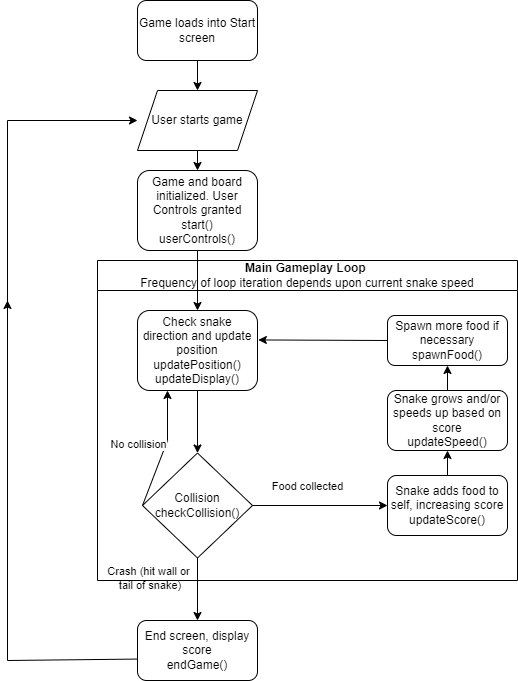

The diagram above was exported from draw.io. Its source (the exported page's mxGraphModel, read from the mxfile embedded in the PNG):
<mxGraphModel dx="1562" dy="811" grid="1" gridSize="10" guides="1" tooltips="1" connect="1" arrows="1" fold="1" page="1" pageScale="1" pageWidth="850" pageHeight="1100" math="0" shadow="0">
  <root>
    <mxCell id="0" />
    <mxCell id="1" parent="0" />
    <mxCell id="tca9rk_UuzVXJJgnn8aG-1" value="Game loads into Start screen&lt;br&gt;" style="rounded=1;whiteSpace=wrap;html=1;" vertex="1" parent="1">
      <mxGeometry x="270" y="60" width="120" height="60" as="geometry" />
    </mxCell>
    <mxCell id="tca9rk_UuzVXJJgnn8aG-3" value="" style="endArrow=classic;html=1;rounded=0;exitX=0.5;exitY=1;exitDx=0;exitDy=0;entryX=0.5;entryY=0;entryDx=0;entryDy=0;" edge="1" parent="1" source="tca9rk_UuzVXJJgnn8aG-1" target="tca9rk_UuzVXJJgnn8aG-4">
      <mxGeometry width="50" height="50" relative="1" as="geometry">
        <mxPoint x="400" y="460" as="sourcePoint" />
        <mxPoint x="340" y="240" as="targetPoint" />
      </mxGeometry>
    </mxCell>
    <mxCell id="tca9rk_UuzVXJJgnn8aG-4" value="User starts game" style="shape=parallelogram;perimeter=parallelogramPerimeter;whiteSpace=wrap;html=1;fixedSize=1;" vertex="1" parent="1">
      <mxGeometry x="270" y="150" width="120" height="60" as="geometry" />
    </mxCell>
    <mxCell id="tca9rk_UuzVXJJgnn8aG-5" value="Game and board initialized. User Controls granted&lt;br&gt;start()&lt;br&gt;userControls()" style="rounded=1;whiteSpace=wrap;html=1;" vertex="1" parent="1">
      <mxGeometry x="270" y="230" width="120" height="80" as="geometry" />
    </mxCell>
    <mxCell id="tca9rk_UuzVXJJgnn8aG-6" value="" style="endArrow=classic;html=1;rounded=0;exitX=0.5;exitY=1;exitDx=0;exitDy=0;entryX=0.5;entryY=0;entryDx=0;entryDy=0;" edge="1" parent="1" source="tca9rk_UuzVXJJgnn8aG-4" target="tca9rk_UuzVXJJgnn8aG-5">
      <mxGeometry width="50" height="50" relative="1" as="geometry">
        <mxPoint x="400" y="460" as="sourcePoint" />
        <mxPoint x="450" y="410" as="targetPoint" />
      </mxGeometry>
    </mxCell>
    <mxCell id="tca9rk_UuzVXJJgnn8aG-18" value="" style="endArrow=classic;html=1;rounded=0;exitX=0.5;exitY=1;exitDx=0;exitDy=0;entryX=0.5;entryY=0;entryDx=0;entryDy=0;" edge="1" parent="1" source="tca9rk_UuzVXJJgnn8aG-10" target="tca9rk_UuzVXJJgnn8aG-20">
      <mxGeometry width="50" height="50" relative="1" as="geometry">
        <mxPoint x="400" y="410" as="sourcePoint" />
        <mxPoint x="470" y="660" as="targetPoint" />
      </mxGeometry>
    </mxCell>
    <mxCell id="tca9rk_UuzVXJJgnn8aG-19" value="Crash (hit wall or&lt;br&gt;&amp;nbsp;tail of snake)" style="edgeLabel;html=1;align=center;verticalAlign=middle;resizable=0;points=[];" vertex="1" connectable="0" parent="tca9rk_UuzVXJJgnn8aG-18">
      <mxGeometry x="-0.2467" y="1" relative="1" as="geometry">
        <mxPoint x="-51" y="-4" as="offset" />
      </mxGeometry>
    </mxCell>
    <mxCell id="tca9rk_UuzVXJJgnn8aG-20" value="End screen, display score&lt;br&gt;endGame()" style="rounded=1;whiteSpace=wrap;html=1;" vertex="1" parent="1">
      <mxGeometry x="270" y="680" width="120" height="60" as="geometry" />
    </mxCell>
    <mxCell id="tca9rk_UuzVXJJgnn8aG-27" value="" style="endArrow=classic;html=1;rounded=0;exitX=-0.007;exitY=0.643;exitDx=0;exitDy=0;exitPerimeter=0;" edge="1" parent="1" source="tca9rk_UuzVXJJgnn8aG-20">
      <mxGeometry width="50" height="50" relative="1" as="geometry">
        <mxPoint x="350" y="390" as="sourcePoint" />
        <mxPoint x="140" y="360" as="targetPoint" />
        <Array as="points">
          <mxPoint x="140" y="720" />
        </Array>
      </mxGeometry>
    </mxCell>
    <mxCell id="tca9rk_UuzVXJJgnn8aG-28" value="" style="endArrow=classic;html=1;rounded=0;exitX=0.5;exitY=0;exitDx=0;exitDy=0;" edge="1" parent="1">
      <mxGeometry width="50" height="50" relative="1" as="geometry">
        <mxPoint x="140" y="370" as="sourcePoint" />
        <mxPoint x="270" y="180" as="targetPoint" />
        <Array as="points">
          <mxPoint x="140" y="180" />
        </Array>
      </mxGeometry>
    </mxCell>
    <mxCell id="tca9rk_UuzVXJJgnn8aG-29" value="Main Gameplay Loop&amp;nbsp;&lt;br&gt;&lt;span style=&quot;font-weight: normal;&quot;&gt;Frequency of loop iteration depends upon current snake speed&lt;/span&gt;" style="swimlane;whiteSpace=wrap;html=1;startSize=30;" vertex="1" parent="1">
      <mxGeometry x="230" y="320" width="420" height="320" as="geometry" />
    </mxCell>
    <mxCell id="tca9rk_UuzVXJJgnn8aG-14" value="Snake adds food to self, increasing score&lt;br&gt;updateScore()" style="rounded=1;whiteSpace=wrap;html=1;" vertex="1" parent="tca9rk_UuzVXJJgnn8aG-29">
      <mxGeometry x="290" y="215" width="120" height="60" as="geometry" />
    </mxCell>
    <mxCell id="tca9rk_UuzVXJJgnn8aG-10" value="Collision&lt;br&gt;checkCollision()" style="rhombus;whiteSpace=wrap;html=1;" vertex="1" parent="tca9rk_UuzVXJJgnn8aG-29">
      <mxGeometry x="45" y="192.5" width="110" height="105" as="geometry" />
    </mxCell>
    <mxCell id="tca9rk_UuzVXJJgnn8aG-12" value="" style="endArrow=classic;html=1;rounded=0;exitX=1;exitY=0.5;exitDx=0;exitDy=0;entryX=0;entryY=0.5;entryDx=0;entryDy=0;" edge="1" parent="tca9rk_UuzVXJJgnn8aG-29" source="tca9rk_UuzVXJJgnn8aG-10" target="tca9rk_UuzVXJJgnn8aG-14">
      <mxGeometry width="50" height="50" relative="1" as="geometry">
        <mxPoint x="170" y="105" as="sourcePoint" />
        <mxPoint x="380" y="225" as="targetPoint" />
        <Array as="points" />
      </mxGeometry>
    </mxCell>
    <mxCell id="tca9rk_UuzVXJJgnn8aG-13" value="Food collected" style="edgeLabel;html=1;align=center;verticalAlign=middle;resizable=0;points=[];" vertex="1" connectable="0" parent="tca9rk_UuzVXJJgnn8aG-12">
      <mxGeometry x="-0.464" y="3" relative="1" as="geometry">
        <mxPoint x="18" y="-17" as="offset" />
      </mxGeometry>
    </mxCell>
    <mxCell id="tca9rk_UuzVXJJgnn8aG-15" value="Snake grows and/or speeds up based on score&lt;br&gt;updateSpeed()" style="rounded=1;whiteSpace=wrap;html=1;" vertex="1" parent="tca9rk_UuzVXJJgnn8aG-29">
      <mxGeometry x="290" y="130" width="120" height="60" as="geometry" />
    </mxCell>
    <mxCell id="tca9rk_UuzVXJJgnn8aG-16" value="" style="endArrow=classic;html=1;rounded=0;exitX=0.5;exitY=0;exitDx=0;exitDy=0;entryX=0.5;entryY=1;entryDx=0;entryDy=0;" edge="1" parent="tca9rk_UuzVXJJgnn8aG-29" source="tca9rk_UuzVXJJgnn8aG-14" target="tca9rk_UuzVXJJgnn8aG-15">
      <mxGeometry width="50" height="50" relative="1" as="geometry">
        <mxPoint x="170" y="75" as="sourcePoint" />
        <mxPoint x="220" y="25" as="targetPoint" />
      </mxGeometry>
    </mxCell>
    <mxCell id="tca9rk_UuzVXJJgnn8aG-32" value="Spawn more food if necessary&lt;br&gt;spawnFood()" style="rounded=1;whiteSpace=wrap;html=1;" vertex="1" parent="tca9rk_UuzVXJJgnn8aG-29">
      <mxGeometry x="290" y="55" width="120" height="50" as="geometry" />
    </mxCell>
    <mxCell id="tca9rk_UuzVXJJgnn8aG-35" value="" style="endArrow=classic;html=1;rounded=0;exitX=0.5;exitY=0;exitDx=0;exitDy=0;entryX=0.5;entryY=1;entryDx=0;entryDy=0;" edge="1" parent="tca9rk_UuzVXJJgnn8aG-29" source="tca9rk_UuzVXJJgnn8aG-15" target="tca9rk_UuzVXJJgnn8aG-32">
      <mxGeometry width="50" height="50" relative="1" as="geometry">
        <mxPoint x="120" y="50" as="sourcePoint" />
        <mxPoint x="170" as="targetPoint" />
      </mxGeometry>
    </mxCell>
    <mxCell id="tca9rk_UuzVXJJgnn8aG-8" value="Check snake direction and update position&lt;br&gt;updatePosition()&lt;br&gt;updateDisplay()" style="rounded=1;whiteSpace=wrap;html=1;" vertex="1" parent="tca9rk_UuzVXJJgnn8aG-29">
      <mxGeometry x="40" y="50" width="120" height="80" as="geometry" />
    </mxCell>
    <mxCell id="tca9rk_UuzVXJJgnn8aG-11" value="" style="endArrow=classic;html=1;rounded=0;exitX=0.5;exitY=1;exitDx=0;exitDy=0;entryX=0.5;entryY=0;entryDx=0;entryDy=0;" edge="1" parent="tca9rk_UuzVXJJgnn8aG-29" source="tca9rk_UuzVXJJgnn8aG-8" target="tca9rk_UuzVXJJgnn8aG-10">
      <mxGeometry width="50" height="50" relative="1" as="geometry">
        <mxPoint x="170" y="100" as="sourcePoint" />
        <mxPoint x="220" y="50" as="targetPoint" />
      </mxGeometry>
    </mxCell>
    <mxCell id="tca9rk_UuzVXJJgnn8aG-36" value="" style="endArrow=classic;html=1;rounded=0;exitX=0;exitY=0.5;exitDx=0;exitDy=0;entryX=1.007;entryY=0.368;entryDx=0;entryDy=0;entryPerimeter=0;" edge="1" parent="tca9rk_UuzVXJJgnn8aG-29" source="tca9rk_UuzVXJJgnn8aG-32" target="tca9rk_UuzVXJJgnn8aG-8">
      <mxGeometry width="50" height="50" relative="1" as="geometry">
        <mxPoint x="120" y="50" as="sourcePoint" />
        <mxPoint x="170" as="targetPoint" />
        <Array as="points" />
      </mxGeometry>
    </mxCell>
    <mxCell id="tca9rk_UuzVXJJgnn8aG-37" value="" style="endArrow=classic;html=1;rounded=0;exitX=0;exitY=0.5;exitDx=0;exitDy=0;entryX=0.25;entryY=1;entryDx=0;entryDy=0;" edge="1" parent="tca9rk_UuzVXJJgnn8aG-29" source="tca9rk_UuzVXJJgnn8aG-10" target="tca9rk_UuzVXJJgnn8aG-8">
      <mxGeometry width="50" height="50" relative="1" as="geometry">
        <mxPoint x="120" y="30" as="sourcePoint" />
        <mxPoint x="60" y="130" as="targetPoint" />
        <Array as="points">
          <mxPoint x="70" y="180" />
        </Array>
      </mxGeometry>
    </mxCell>
    <mxCell id="tca9rk_UuzVXJJgnn8aG-38" value="No collision" style="edgeLabel;html=1;align=center;verticalAlign=middle;resizable=0;points=[];" vertex="1" connectable="0" parent="tca9rk_UuzVXJJgnn8aG-37">
      <mxGeometry x="0.2059" y="4" relative="1" as="geometry">
        <mxPoint x="-26" y="6" as="offset" />
      </mxGeometry>
    </mxCell>
    <mxCell id="tca9rk_UuzVXJJgnn8aG-31" value="" style="endArrow=classic;html=1;rounded=0;exitX=0.5;exitY=1;exitDx=0;exitDy=0;entryX=0.5;entryY=0;entryDx=0;entryDy=0;" edge="1" parent="1" source="tca9rk_UuzVXJJgnn8aG-5" target="tca9rk_UuzVXJJgnn8aG-8">
      <mxGeometry width="50" height="50" relative="1" as="geometry">
        <mxPoint x="350" y="390" as="sourcePoint" />
        <mxPoint x="400" y="340" as="targetPoint" />
      </mxGeometry>
    </mxCell>
  </root>
</mxGraphModel>